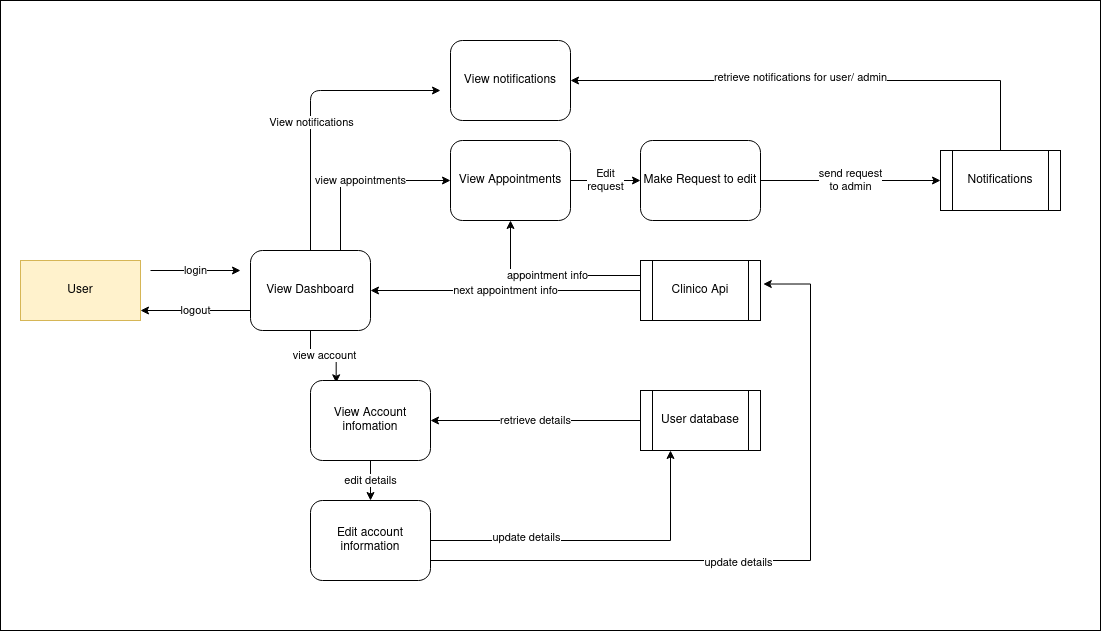

The diagram above was exported from draw.io. Its source (the exported page's mxGraphModel, read from the mxfile embedded in the PNG):
<mxGraphModel dx="1212" dy="700" grid="1" gridSize="10" guides="1" tooltips="1" connect="1" arrows="1" fold="1" page="1" pageScale="1" pageWidth="1169" pageHeight="827" math="0" shadow="0">
  <root>
    <mxCell id="0" />
    <mxCell id="1" parent="0" />
    <mxCell id="pbVxSGueE_MNGqoAe8LI-8" value="" style="rounded=0;whiteSpace=wrap;html=1;verticalAlign=middle;" vertex="1" parent="1">
      <mxGeometry x="30" y="120" width="1100" height="630" as="geometry" />
    </mxCell>
    <mxCell id="u16KGttdVBcK3C0yGYlV-1" value="&lt;div&gt;User&lt;/div&gt;" style="rounded=0;whiteSpace=wrap;html=1;fillColor=#fff2cc;strokeColor=#d6b656;" parent="1" vertex="1">
      <mxGeometry x="50" y="380" width="120" height="60" as="geometry" />
    </mxCell>
    <mxCell id="u16KGttdVBcK3C0yGYlV-35" value="retrieve details" style="edgeStyle=orthogonalEdgeStyle;rounded=0;orthogonalLoop=1;jettySize=auto;html=1;entryX=1;entryY=0.5;entryDx=0;entryDy=0;" parent="1" source="u16KGttdVBcK3C0yGYlV-4" target="u16KGttdVBcK3C0yGYlV-17" edge="1">
      <mxGeometry relative="1" as="geometry" />
    </mxCell>
    <mxCell id="u16KGttdVBcK3C0yGYlV-4" value="User database" style="shape=process;whiteSpace=wrap;html=1;backgroundOutline=1;" parent="1" vertex="1">
      <mxGeometry x="670" y="510" width="120" height="60" as="geometry" />
    </mxCell>
    <mxCell id="u16KGttdVBcK3C0yGYlV-43" value="next appointment info" style="edgeStyle=orthogonalEdgeStyle;rounded=0;orthogonalLoop=1;jettySize=auto;html=1;exitX=0;exitY=0.5;exitDx=0;exitDy=0;entryX=1;entryY=0.5;entryDx=0;entryDy=0;" parent="1" source="u16KGttdVBcK3C0yGYlV-5" target="u16KGttdVBcK3C0yGYlV-6" edge="1">
      <mxGeometry relative="1" as="geometry" />
    </mxCell>
    <mxCell id="u16KGttdVBcK3C0yGYlV-46" value="appointment info" style="edgeStyle=orthogonalEdgeStyle;rounded=0;orthogonalLoop=1;jettySize=auto;html=1;exitX=0;exitY=0.25;exitDx=0;exitDy=0;entryX=0.5;entryY=1;entryDx=0;entryDy=0;" parent="1" source="u16KGttdVBcK3C0yGYlV-5" target="u16KGttdVBcK3C0yGYlV-11" edge="1">
      <mxGeometry relative="1" as="geometry" />
    </mxCell>
    <mxCell id="u16KGttdVBcK3C0yGYlV-5" value="Clinico Api" style="shape=process;whiteSpace=wrap;html=1;backgroundOutline=1;" parent="1" vertex="1">
      <mxGeometry x="670" y="380" width="120" height="60" as="geometry" />
    </mxCell>
    <mxCell id="u16KGttdVBcK3C0yGYlV-40" value="&lt;div&gt;view account&lt;/div&gt;" style="edgeStyle=orthogonalEdgeStyle;rounded=0;orthogonalLoop=1;jettySize=auto;html=1;exitX=0.5;exitY=1;exitDx=0;exitDy=0;entryX=0.214;entryY=0.029;entryDx=0;entryDy=0;entryPerimeter=0;" parent="1" source="u16KGttdVBcK3C0yGYlV-6" target="u16KGttdVBcK3C0yGYlV-17" edge="1">
      <mxGeometry relative="1" as="geometry" />
    </mxCell>
    <mxCell id="u16KGttdVBcK3C0yGYlV-45" value="view appointments" style="edgeStyle=orthogonalEdgeStyle;rounded=0;orthogonalLoop=1;jettySize=auto;html=1;exitX=0.75;exitY=0;exitDx=0;exitDy=0;entryX=0;entryY=0.5;entryDx=0;entryDy=0;" parent="1" source="u16KGttdVBcK3C0yGYlV-6" target="u16KGttdVBcK3C0yGYlV-11" edge="1">
      <mxGeometry relative="1" as="geometry">
        <mxPoint x="450" y="300" as="targetPoint" />
      </mxGeometry>
    </mxCell>
    <mxCell id="u16KGttdVBcK3C0yGYlV-6" value="&lt;div&gt;View Dashboard&lt;/div&gt;" style="rounded=1;whiteSpace=wrap;html=1;rounded=1;" parent="1" vertex="1">
      <mxGeometry x="280" y="370" width="120" height="80" as="geometry" />
    </mxCell>
    <mxCell id="u16KGttdVBcK3C0yGYlV-47" value="&lt;div&gt;Edit&lt;/div&gt;&lt;div&gt;request&lt;br&gt;&lt;/div&gt;" style="edgeStyle=orthogonalEdgeStyle;rounded=0;orthogonalLoop=1;jettySize=auto;html=1;exitX=1;exitY=0.5;exitDx=0;exitDy=0;entryX=0;entryY=0.5;entryDx=0;entryDy=0;" parent="1" source="u16KGttdVBcK3C0yGYlV-11" target="u16KGttdVBcK3C0yGYlV-14" edge="1">
      <mxGeometry relative="1" as="geometry" />
    </mxCell>
    <mxCell id="u16KGttdVBcK3C0yGYlV-11" value="&lt;div&gt;View Appointments&lt;/div&gt;" style="rounded=1;whiteSpace=wrap;html=1;" parent="1" vertex="1">
      <mxGeometry x="480" y="260" width="120" height="80" as="geometry" />
    </mxCell>
    <mxCell id="u16KGttdVBcK3C0yGYlV-50" value="&lt;div&gt;send request&lt;/div&gt;&lt;div&gt; to admin&lt;/div&gt;" style="edgeStyle=orthogonalEdgeStyle;rounded=0;orthogonalLoop=1;jettySize=auto;html=1;exitX=1;exitY=0.5;exitDx=0;exitDy=0;entryX=0;entryY=0.5;entryDx=0;entryDy=0;" parent="1" source="u16KGttdVBcK3C0yGYlV-14" target="u16KGttdVBcK3C0yGYlV-48" edge="1">
      <mxGeometry relative="1" as="geometry" />
    </mxCell>
    <mxCell id="u16KGttdVBcK3C0yGYlV-14" value="Make Request to edit" style="rounded=1;whiteSpace=wrap;html=1;" parent="1" vertex="1">
      <mxGeometry x="670" y="260" width="120" height="80" as="geometry" />
    </mxCell>
    <mxCell id="u16KGttdVBcK3C0yGYlV-42" value="&lt;div&gt;edit details&lt;/div&gt;" style="edgeStyle=orthogonalEdgeStyle;rounded=0;orthogonalLoop=1;jettySize=auto;html=1;exitX=0.5;exitY=1;exitDx=0;exitDy=0;entryX=0.5;entryY=0;entryDx=0;entryDy=0;" parent="1" source="u16KGttdVBcK3C0yGYlV-17" target="u16KGttdVBcK3C0yGYlV-18" edge="1">
      <mxGeometry relative="1" as="geometry" />
    </mxCell>
    <mxCell id="u16KGttdVBcK3C0yGYlV-17" value="&lt;div&gt;View Account infomation&lt;/div&gt;" style="rounded=1;whiteSpace=wrap;html=1;rounded=1;" parent="1" vertex="1">
      <mxGeometry x="340" y="500" width="120" height="80" as="geometry" />
    </mxCell>
    <mxCell id="u16KGttdVBcK3C0yGYlV-36" style="edgeStyle=orthogonalEdgeStyle;rounded=0;orthogonalLoop=1;jettySize=auto;html=1;exitX=1;exitY=0.5;exitDx=0;exitDy=0;entryX=0.25;entryY=1;entryDx=0;entryDy=0;" parent="1" source="u16KGttdVBcK3C0yGYlV-18" target="u16KGttdVBcK3C0yGYlV-4" edge="1">
      <mxGeometry relative="1" as="geometry" />
    </mxCell>
    <mxCell id="u16KGttdVBcK3C0yGYlV-44" value="update details" style="edgeLabel;html=1;align=center;verticalAlign=middle;resizable=0;points=[];" parent="u16KGttdVBcK3C0yGYlV-36" vertex="1" connectable="0">
      <mxGeometry x="-0.4239" y="4" relative="1" as="geometry">
        <mxPoint as="offset" />
      </mxGeometry>
    </mxCell>
    <mxCell id="pbVxSGueE_MNGqoAe8LI-5" style="edgeStyle=orthogonalEdgeStyle;rounded=0;orthogonalLoop=1;jettySize=auto;html=1;exitX=1;exitY=0.75;exitDx=0;exitDy=0;entryX=1.023;entryY=0.392;entryDx=0;entryDy=0;entryPerimeter=0;" edge="1" parent="1" source="u16KGttdVBcK3C0yGYlV-18" target="u16KGttdVBcK3C0yGYlV-5">
      <mxGeometry relative="1" as="geometry">
        <mxPoint x="840" y="400" as="targetPoint" />
        <Array as="points">
          <mxPoint x="840" y="680" />
          <mxPoint x="840" y="404" />
        </Array>
      </mxGeometry>
    </mxCell>
    <mxCell id="pbVxSGueE_MNGqoAe8LI-6" value="update details" style="edgeLabel;html=1;align=center;verticalAlign=middle;resizable=0;points=[];" vertex="1" connectable="0" parent="pbVxSGueE_MNGqoAe8LI-5">
      <mxGeometry x="-0.128" y="-1" relative="1" as="geometry">
        <mxPoint as="offset" />
      </mxGeometry>
    </mxCell>
    <mxCell id="u16KGttdVBcK3C0yGYlV-18" value="Edit account information" style="rounded=1;whiteSpace=wrap;html=1;" parent="1" vertex="1">
      <mxGeometry x="340" y="620" width="120" height="80" as="geometry" />
    </mxCell>
    <mxCell id="u16KGttdVBcK3C0yGYlV-38" value="&lt;div&gt;logout&lt;/div&gt;" style="endArrow=classic;html=1;" parent="1" edge="1">
      <mxGeometry width="50" height="50" relative="1" as="geometry">
        <mxPoint x="280" y="430" as="sourcePoint" />
        <mxPoint x="170" y="430" as="targetPoint" />
      </mxGeometry>
    </mxCell>
    <mxCell id="u16KGttdVBcK3C0yGYlV-39" value="login" style="endArrow=classic;html=1;" parent="1" edge="1">
      <mxGeometry width="50" height="50" relative="1" as="geometry">
        <mxPoint x="180" y="390" as="sourcePoint" />
        <mxPoint x="270" y="390" as="targetPoint" />
      </mxGeometry>
    </mxCell>
    <mxCell id="u16KGttdVBcK3C0yGYlV-51" style="edgeStyle=orthogonalEdgeStyle;rounded=0;orthogonalLoop=1;jettySize=auto;html=1;exitX=0.5;exitY=0;exitDx=0;exitDy=0;entryX=1;entryY=0.5;entryDx=0;entryDy=0;" parent="1" source="u16KGttdVBcK3C0yGYlV-48" target="u16KGttdVBcK3C0yGYlV-49" edge="1">
      <mxGeometry relative="1" as="geometry" />
    </mxCell>
    <mxCell id="u16KGttdVBcK3C0yGYlV-52" value="retrieve notifications for user/ admin" style="edgeLabel;html=1;align=center;verticalAlign=middle;resizable=0;points=[];" parent="u16KGttdVBcK3C0yGYlV-51" vertex="1" connectable="0">
      <mxGeometry x="0.0824" y="-4" relative="1" as="geometry">
        <mxPoint as="offset" />
      </mxGeometry>
    </mxCell>
    <mxCell id="u16KGttdVBcK3C0yGYlV-48" value="Notifications" style="shape=process;whiteSpace=wrap;html=1;backgroundOutline=1;" parent="1" vertex="1">
      <mxGeometry x="970" y="270" width="120" height="60" as="geometry" />
    </mxCell>
    <mxCell id="u16KGttdVBcK3C0yGYlV-49" value="&lt;div&gt;View notifications&lt;br&gt;&lt;/div&gt;" style="rounded=1;whiteSpace=wrap;html=1;" parent="1" vertex="1">
      <mxGeometry x="480" y="160" width="120" height="80" as="geometry" />
    </mxCell>
    <mxCell id="u16KGttdVBcK3C0yGYlV-53" value="" style="endArrow=classic;html=1;exitX=0.5;exitY=0;exitDx=0;exitDy=0;" parent="1" source="u16KGttdVBcK3C0yGYlV-6" edge="1">
      <mxGeometry width="50" height="50" relative="1" as="geometry">
        <mxPoint x="500" y="440" as="sourcePoint" />
        <mxPoint x="470" y="210" as="targetPoint" />
        <Array as="points">
          <mxPoint x="340" y="210" />
        </Array>
      </mxGeometry>
    </mxCell>
    <mxCell id="u16KGttdVBcK3C0yGYlV-54" value="View notifications" style="edgeLabel;html=1;align=center;verticalAlign=middle;resizable=0;points=[];" parent="u16KGttdVBcK3C0yGYlV-53" vertex="1" connectable="0">
      <mxGeometry x="-0.1072" relative="1" as="geometry">
        <mxPoint as="offset" />
      </mxGeometry>
    </mxCell>
  </root>
</mxGraphModel>